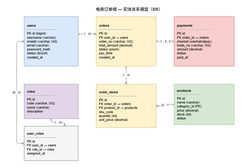

The diagram above was exported from draw.io. Its source (the exported page's mxGraphModel, read from the mxfile embedded in the PNG):
<mxGraphModel dx="1896" dy="1005" grid="1" gridSize="10" guides="1" tooltips="1" connect="1" arrows="1" fold="1" page="1" pageScale="1" pageWidth="860" pageHeight="580" math="0" shadow="0">
  <root>
    <mxCell id="0" />
    <mxCell id="1" parent="0" />
    <mxCell id="spacer" parent="1" style="fillColor=none;strokeColor=none;opacity=0;" value="" vertex="1">
      <mxGeometry height="560" width="820" as="geometry" />
    </mxCell>
    <mxCell id="title" parent="1" style="text;html=1;align=center;fontSize=14;fontStyle=1;fontColor=#333;" value="电商订单域 — 实体关系模型（ER）" vertex="1">
      <mxGeometry height="28" width="400" x="230" y="16" as="geometry" />
    </mxCell>
    <mxCell id="t1" parent="1" style="rounded=0;whiteSpace=wrap;html=1;align=left;spacingLeft=8;fillColor=#dae8fc;strokeColor=#6c8ebf;fontSize=11;" value="&lt;b&gt;users&lt;/b&gt;&lt;hr&gt;PK  id (bigint)&lt;br&gt;username (varchar)&lt;br&gt;mobile (varchar, UQ)&lt;br&gt;email (varchar)&lt;br&gt;password_hash&lt;br&gt;status (tinyint)&lt;br&gt;created_at" vertex="1">
      <mxGeometry height="165" width="180" x="80" y="55" as="geometry" />
    </mxCell>
    <mxCell id="t4" parent="1" style="rounded=0;whiteSpace=wrap;html=1;align=left;spacingLeft=8;fillColor=#fff2cc;strokeColor=#d6b656;fontSize=11;" value="&lt;b&gt;orders&lt;/b&gt;&lt;hr&gt;PK  id&lt;br&gt;FK  user_id → users&lt;br&gt;order_no (varchar, UQ)&lt;br&gt;total_amount (decimal)&lt;br&gt;status (enum)&lt;br&gt;pay_time&lt;br&gt;created_at" vertex="1">
      <mxGeometry height="165" width="200" x="320" y="55" as="geometry" />
    </mxCell>
    <mxCell id="t7" parent="1" style="rounded=0;whiteSpace=wrap;html=1;align=left;spacingLeft=8;fillColor=#f8cecc;strokeColor=#b85450;fontSize=11;" value="&lt;b&gt;payments&lt;/b&gt;&lt;hr&gt;PK  id&lt;br&gt;FK  order_id → orders&lt;br&gt;channel (wechat/alipay)&lt;br&gt;trade_no (varchar, UQ)&lt;br&gt;amount (decimal)&lt;br&gt;status&lt;br&gt;paid_at" vertex="1">
      <mxGeometry height="165" width="200" x="580" y="55" as="geometry" />
    </mxCell>
    <mxCell id="t2" parent="1" style="rounded=0;whiteSpace=wrap;html=1;align=left;spacingLeft=8;fillColor=#e1d5e7;strokeColor=#9673a6;fontSize=11;" value="&lt;b&gt;roles&lt;/b&gt;&lt;hr&gt;PK  id&lt;br&gt;code (varchar, UQ)&lt;br&gt;name (varchar)&lt;br&gt;description" vertex="1">
      <mxGeometry height="115" width="180" x="80" y="280" as="geometry" />
    </mxCell>
    <mxCell id="t3" parent="1" style="rounded=0;whiteSpace=wrap;html=1;align=left;spacingLeft=8;fillColor=#f5f5f5;strokeColor=#666666;fontSize=11;" value="&lt;b&gt;user_roles&lt;/b&gt;&lt;hr&gt;PK  id&lt;br&gt;FK  user_id → users&lt;br&gt;FK  role_id → roles&lt;br&gt;assigned_at" vertex="1">
      <mxGeometry height="115" width="180" x="80" y="420" as="geometry" />
    </mxCell>
    <mxCell id="t5" parent="1" style="rounded=0;whiteSpace=wrap;html=1;align=left;spacingLeft=8;fillColor=#fff2cc;strokeColor=#d6b656;fontSize=11;" value="&lt;b&gt;order_items&lt;/b&gt;&lt;hr&gt;PK  id&lt;br&gt;FK  order_id → orders&lt;br&gt;FK  product_id → products&lt;br&gt;sku_code&lt;br&gt;quantity (int)&lt;br&gt;unit_price (decimal)" vertex="1">
      <mxGeometry height="145" width="200" x="320" y="280" as="geometry" />
    </mxCell>
    <mxCell id="t6" parent="1" style="rounded=0;whiteSpace=wrap;html=1;align=left;spacingLeft=8;fillColor=#d5e8d4;strokeColor=#82b366;fontSize=11;" value="&lt;b&gt;products&lt;/b&gt;&lt;hr&gt;PK  id&lt;br&gt;name (varchar)&lt;br&gt;category_id (FK)&lt;br&gt;price (decimal)&lt;br&gt;stock (int)&lt;br&gt;status" vertex="1">
      <mxGeometry height="135" width="200" x="580" y="280" as="geometry" />
    </mxCell>
    <mxCell id="r1" edge="1" parent="1" source="t1" style="edgeStyle=orthogonalEdgeStyle;html=1;strokeColor=#666666;strokeWidth=1;endArrow=ERmany;startArrow=ERone;fontSize=11;fontColor=#333333;exitX=1;exitY=0.35;entryX=0;entryY=0.35;" target="t4" value="1 : N">
      <mxGeometry relative="1" as="geometry" />
    </mxCell>
    <mxCell id="r2" edge="1" parent="1" source="t1" style="edgeStyle=orthogonalEdgeStyle;html=1;strokeColor=#666666;strokeWidth=1;endArrow=ERmany;startArrow=ERmany;fontSize=11;fontColor=#333333;exitX=0;exitY=0.5;entryX=0;entryY=0.5;" target="t3" value="M : N">
      <mxGeometry relative="1" as="geometry">
        <Array as="points">
          <mxPoint x="55" y="138" />
          <mxPoint x="55" y="478" />
        </Array>
      </mxGeometry>
    </mxCell>
    <mxCell id="r3" edge="1" parent="1" source="t2" style="edgeStyle=orthogonalEdgeStyle;html=1;strokeColor=#666666;strokeWidth=1;endArrow=ERmany;startArrow=ERone;fontSize=11;fontColor=#333333;exitX=0.5;exitY=1;entryX=0.75;entryY=0;" target="t3" value="1 : N">
      <mxGeometry relative="1" as="geometry" />
    </mxCell>
    <mxCell id="r4" edge="1" parent="1" source="t4" style="edgeStyle=orthogonalEdgeStyle;html=1;strokeColor=#666666;strokeWidth=1;endArrow=ERmany;startArrow=ERone;fontSize=11;fontColor=#333333;exitX=0.5;exitY=1;entryX=0.5;entryY=0;" target="t5" value="1 : N">
      <mxGeometry relative="1" as="geometry" />
    </mxCell>
    <mxCell id="r5" edge="1" parent="1" source="t5" style="edgeStyle=orthogonalEdgeStyle;html=1;strokeColor=#666666;strokeWidth=1;endArrow=ERone;startArrow=ERmany;fontSize=11;fontColor=#333333;exitX=1;exitY=0.5;entryX=0;entryY=0.5;" target="t6" value="N : 1">
      <mxGeometry relative="1" as="geometry" />
    </mxCell>
    <mxCell id="r6" edge="1" parent="1" source="t4" style="edgeStyle=orthogonalEdgeStyle;html=1;strokeColor=#666666;strokeWidth=1;endArrow=ERzeroToOne;startArrow=ERone;fontSize=11;fontColor=#333333;exitX=1;exitY=0.5;entryX=0;entryY=0.5;" target="t7" value="1 : 0..1">
      <mxGeometry relative="1" as="geometry" />
    </mxCell>
  </root>
</mxGraphModel>